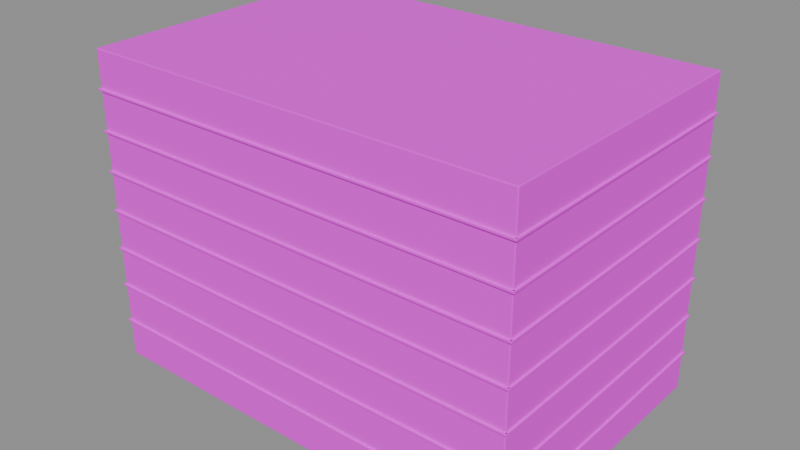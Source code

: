 # Source: building_shell.blend  (saved by Blender 5.2.45; exported with 4.5.12 LTS)
import bpy
from mathutils import Matrix  # noqa: F401  (used for matrix-valued properties, if any)

bpy.ops.wm.read_factory_settings(use_empty=True)
scene = bpy.context.scene
scene.name = '混凝土楼体与水平层线'

# ---- collections
col_sea_scene_orf_building_shell = bpy.data.collections.new('SEA-SCENE-ORF-BUILDING-SHELL'); scene.collection.children.link(col_sea_scene_orf_building_shell)

# ---- images (referenced by path relative to the original .blend; pixels are not part of the script)
import os
ASSET_DIR = os.environ.get("B2B_ASSET_DIR", "")  # directory of the original .blend (textures are referenced by path, not embedded)
HERE = os.path.dirname(os.path.abspath(__file__))  # packed textures are extracted next to this script under _unpacked/

def load_image(name, relpath, width, height, colorspace="sRGB"):
    """Load a texture the original file referenced (path relative to the .blend, or extracted next to this script)."""
    p = next((c for c in (os.path.join(HERE, relpath), os.path.join(ASSET_DIR, relpath)) if relpath and os.path.exists(c)), "")
    if p:
        img = bpy.data.images.load(p, check_existing=True)
        img.name = name
    else:  # same state as the original file: an image datablock whose file is absent (Cycles renders it pink)
        img = bpy.data.images.new(name, width, height)
        img.source = "FILE"
        img.filepath = "//" + (relpath or name)
    img.colorspace_settings.name = colorspace
    return img
img_sea_cabin_timber_8x8_512_png = load_image('sea_cabin_timber_8x8_512.png', 'sea_cabin_timber_8x8_512.png', 1024, 1024, 'sRGB')

# ---- materials (node trees are filled in below, after node groups)
mat_sea_matte = bpy.data.materials.new('SEA_Matte')
mat_sea_matte.use_backface_culling_lightprobe_volume = False

# ---- material node trees
mat_sea_matte.use_nodes = True; mat_sea_matte.node_tree.nodes.clear()
_N = mat_sea_matte.node_tree.nodes; _L = mat_sea_matte.node_tree.links
n0 = _N.new('ShaderNodeOutputMaterial'); n0.name = '材质输出'; n0.location = (0, 0)
n1 = _N.new('ShaderNodeBsdfPrincipled'); n1.name = '原理化 BSDF'; n1.location = (0, 0)
n1.inputs[1].default_value = 0.02
n1.inputs[2].default_value = 0.72
n2 = _N.new('ShaderNodeUVMap'); n2.name = 'UV 贴图'; n2.location = (0, 0)
n2.uv_map = 'PaletteUV'
n3 = _N.new('ShaderNodeTexImage'); n3.name = '图像纹理'; n3.location = (0, 0)
n3.image = img_sea_cabin_timber_8x8_512_png
n3.interpolation = 'Closest'
_L.new(n2.outputs[0], n3.inputs[0])
_L.new(n3.outputs[0], n1.inputs[0])
_L.new(n1.outputs[0], n0.inputs[0])
n0.is_active_output = True

# ---- meshes
me_245 = bpy.data.meshes.new('立方体.245')
me_245.from_pydata([(-17.8, -11.8, -12.69), (-17.8, -11.8, 12.69), (-17.8, 11.8, -12.69), (-17.8, 11.8, 12.69), (17.8, -11.8, -12.69), (17.8, -11.8, 12.69), (17.8, 11.8, -12.69), (17.8, 11.8, 12.69)], [], [(0, 1, 3, 2), (2, 3, 7, 6), (6, 7, 5, 4), (4, 5, 1, 0), (2, 6, 4, 0), (7, 3, 1, 5)])
_uv = me_245.uv_layers.new(name='PaletteUV')
_uv.uv.foreach_set('vector', [0.66, 0.035, 0.715, 0.035, 0.715, 0.09, 0.66, 0.09, 0.66, 0.035, 0.715, 0.035, 0.715, 0.09, 0.66, 0.09, 0.66, 0.035, 0.715, 0.035, 0.715, 0.09, 0.66, 0.09, 0.66, 0.035, 0.715, 0.035, 0.715, 0.09, 0.66, 0.09, 0.66, 0.035, 0.715, 0.035, 0.715, 0.09, 0.66, 0.09, 0.66, 0.035, 0.715, 0.035, 0.715, 0.09, 0.66, 0.09])
me_245.materials.append(mat_sea_matte)
me_245.update()
me_246 = bpy.data.meshes.new('立方体.246')
me_246.from_pydata([(-17.95, -0.1, -0.09), (-17.95, -0.1, 0.09), (-17.95, 0.1, -0.09), (-17.95, 0.1, 0.09), (17.95, -0.1, -0.09), (17.95, -0.1, 0.09), (17.95, 0.1, -0.09), (17.95, 0.1, 0.09)], [], [(0, 1, 3, 2), (2, 3, 7, 6), (6, 7, 5, 4), (4, 5, 1, 0), (2, 6, 4, 0), (7, 3, 1, 5)])
_uv = me_246.uv_layers.new(name='PaletteUV')
_uv.uv.foreach_set('vector', [0.785, 0.035, 0.84, 0.035, 0.84, 0.09, 0.785, 0.09, 0.785, 0.035, 0.84, 0.035, 0.84, 0.09, 0.785, 0.09, 0.785, 0.035, 0.84, 0.035, 0.84, 0.09, 0.785, 0.09, 0.785, 0.035, 0.84, 0.035, 0.84, 0.09, 0.785, 0.09, 0.785, 0.035, 0.84, 0.035, 0.84, 0.09, 0.785, 0.09, 0.785, 0.035, 0.84, 0.035, 0.84, 0.09, 0.785, 0.09])
me_246.materials.append(mat_sea_matte)
me_246.update()
me_247 = bpy.data.meshes.new('立方体.247')
me_247.from_pydata([(-0.1, -11.9, -0.09), (-0.1, -11.9, 0.09), (-0.1, 11.9, -0.09), (-0.1, 11.9, 0.09), (0.1, -11.9, -0.09), (0.1, -11.9, 0.09), (0.1, 11.9, -0.09), (0.1, 11.9, 0.09)], [], [(0, 1, 3, 2), (2, 3, 7, 6), (6, 7, 5, 4), (4, 5, 1, 0), (2, 6, 4, 0), (7, 3, 1, 5)])
_uv = me_247.uv_layers.new(name='PaletteUV')
_uv.uv.foreach_set('vector', [0.785, 0.035, 0.84, 0.035, 0.84, 0.09, 0.785, 0.09, 0.785, 0.035, 0.84, 0.035, 0.84, 0.09, 0.785, 0.09, 0.785, 0.035, 0.84, 0.035, 0.84, 0.09, 0.785, 0.09, 0.785, 0.035, 0.84, 0.035, 0.84, 0.09, 0.785, 0.09, 0.785, 0.035, 0.84, 0.035, 0.84, 0.09, 0.785, 0.09, 0.785, 0.035, 0.84, 0.035, 0.84, 0.09, 0.785, 0.09])
me_247.materials.append(mat_sea_matte)
me_247.update()
me_248 = bpy.data.meshes.new('立方体.248')
me_248.from_pydata([(-17.95, -0.1, -0.09), (-17.95, -0.1, 0.09), (-17.95, 0.1, -0.09), (-17.95, 0.1, 0.09), (17.95, -0.1, -0.09), (17.95, -0.1, 0.09), (17.95, 0.1, -0.09), (17.95, 0.1, 0.09)], [], [(0, 1, 3, 2), (2, 3, 7, 6), (6, 7, 5, 4), (4, 5, 1, 0), (2, 6, 4, 0), (7, 3, 1, 5)])
_uv = me_248.uv_layers.new(name='PaletteUV')
_uv.uv.foreach_set('vector', [0.785, 0.035, 0.84, 0.035, 0.84, 0.09, 0.785, 0.09, 0.785, 0.035, 0.84, 0.035, 0.84, 0.09, 0.785, 0.09, 0.785, 0.035, 0.84, 0.035, 0.84, 0.09, 0.785, 0.09, 0.785, 0.035, 0.84, 0.035, 0.84, 0.09, 0.785, 0.09, 0.785, 0.035, 0.84, 0.035, 0.84, 0.09, 0.785, 0.09, 0.785, 0.035, 0.84, 0.035, 0.84, 0.09, 0.785, 0.09])
me_248.materials.append(mat_sea_matte)
me_248.update()
me_249 = bpy.data.meshes.new('立方体.249')
me_249.from_pydata([(-0.1, -11.9, -0.09), (-0.1, -11.9, 0.09), (-0.1, 11.9, -0.09), (-0.1, 11.9, 0.09), (0.1, -11.9, -0.09), (0.1, -11.9, 0.09), (0.1, 11.9, -0.09), (0.1, 11.9, 0.09)], [], [(0, 1, 3, 2), (2, 3, 7, 6), (6, 7, 5, 4), (4, 5, 1, 0), (2, 6, 4, 0), (7, 3, 1, 5)])
_uv = me_249.uv_layers.new(name='PaletteUV')
_uv.uv.foreach_set('vector', [0.785, 0.035, 0.84, 0.035, 0.84, 0.09, 0.785, 0.09, 0.785, 0.035, 0.84, 0.035, 0.84, 0.09, 0.785, 0.09, 0.785, 0.035, 0.84, 0.035, 0.84, 0.09, 0.785, 0.09, 0.785, 0.035, 0.84, 0.035, 0.84, 0.09, 0.785, 0.09, 0.785, 0.035, 0.84, 0.035, 0.84, 0.09, 0.785, 0.09, 0.785, 0.035, 0.84, 0.035, 0.84, 0.09, 0.785, 0.09])
me_249.materials.append(mat_sea_matte)
me_249.update()
me_250 = bpy.data.meshes.new('立方体.250')
me_250.from_pydata([(-17.95, -0.1, -0.09), (-17.95, -0.1, 0.09), (-17.95, 0.1, -0.09), (-17.95, 0.1, 0.09), (17.95, -0.1, -0.09), (17.95, -0.1, 0.09), (17.95, 0.1, -0.09), (17.95, 0.1, 0.09)], [], [(0, 1, 3, 2), (2, 3, 7, 6), (6, 7, 5, 4), (4, 5, 1, 0), (2, 6, 4, 0), (7, 3, 1, 5)])
_uv = me_250.uv_layers.new(name='PaletteUV')
_uv.uv.foreach_set('vector', [0.785, 0.035, 0.84, 0.035, 0.84, 0.09, 0.785, 0.09, 0.785, 0.035, 0.84, 0.035, 0.84, 0.09, 0.785, 0.09, 0.785, 0.035, 0.84, 0.035, 0.84, 0.09, 0.785, 0.09, 0.785, 0.035, 0.84, 0.035, 0.84, 0.09, 0.785, 0.09, 0.785, 0.035, 0.84, 0.035, 0.84, 0.09, 0.785, 0.09, 0.785, 0.035, 0.84, 0.035, 0.84, 0.09, 0.785, 0.09])
me_250.materials.append(mat_sea_matte)
me_250.update()
me_251 = bpy.data.meshes.new('立方体.251')
me_251.from_pydata([(-0.1, -11.9, -0.09), (-0.1, -11.9, 0.09), (-0.1, 11.9, -0.09), (-0.1, 11.9, 0.09), (0.1, -11.9, -0.09), (0.1, -11.9, 0.09), (0.1, 11.9, -0.09), (0.1, 11.9, 0.09)], [], [(0, 1, 3, 2), (2, 3, 7, 6), (6, 7, 5, 4), (4, 5, 1, 0), (2, 6, 4, 0), (7, 3, 1, 5)])
_uv = me_251.uv_layers.new(name='PaletteUV')
_uv.uv.foreach_set('vector', [0.785, 0.035, 0.84, 0.035, 0.84, 0.09, 0.785, 0.09, 0.785, 0.035, 0.84, 0.035, 0.84, 0.09, 0.785, 0.09, 0.785, 0.035, 0.84, 0.035, 0.84, 0.09, 0.785, 0.09, 0.785, 0.035, 0.84, 0.035, 0.84, 0.09, 0.785, 0.09, 0.785, 0.035, 0.84, 0.035, 0.84, 0.09, 0.785, 0.09, 0.785, 0.035, 0.84, 0.035, 0.84, 0.09, 0.785, 0.09])
me_251.materials.append(mat_sea_matte)
me_251.update()
me_252 = bpy.data.meshes.new('立方体.252')
me_252.from_pydata([(-17.95, -0.1, -0.09), (-17.95, -0.1, 0.09), (-17.95, 0.1, -0.09), (-17.95, 0.1, 0.09), (17.95, -0.1, -0.09), (17.95, -0.1, 0.09), (17.95, 0.1, -0.09), (17.95, 0.1, 0.09)], [], [(0, 1, 3, 2), (2, 3, 7, 6), (6, 7, 5, 4), (4, 5, 1, 0), (2, 6, 4, 0), (7, 3, 1, 5)])
_uv = me_252.uv_layers.new(name='PaletteUV')
_uv.uv.foreach_set('vector', [0.785, 0.035, 0.84, 0.035, 0.84, 0.09, 0.785, 0.09, 0.785, 0.035, 0.84, 0.035, 0.84, 0.09, 0.785, 0.09, 0.785, 0.035, 0.84, 0.035, 0.84, 0.09, 0.785, 0.09, 0.785, 0.035, 0.84, 0.035, 0.84, 0.09, 0.785, 0.09, 0.785, 0.035, 0.84, 0.035, 0.84, 0.09, 0.785, 0.09, 0.785, 0.035, 0.84, 0.035, 0.84, 0.09, 0.785, 0.09])
me_252.materials.append(mat_sea_matte)
me_252.update()
me_253 = bpy.data.meshes.new('立方体.253')
me_253.from_pydata([(-0.1, -11.9, -0.09), (-0.1, -11.9, 0.09), (-0.1, 11.9, -0.09), (-0.1, 11.9, 0.09), (0.1, -11.9, -0.09), (0.1, -11.9, 0.09), (0.1, 11.9, -0.09), (0.1, 11.9, 0.09)], [], [(0, 1, 3, 2), (2, 3, 7, 6), (6, 7, 5, 4), (4, 5, 1, 0), (2, 6, 4, 0), (7, 3, 1, 5)])
_uv = me_253.uv_layers.new(name='PaletteUV')
_uv.uv.foreach_set('vector', [0.785, 0.035, 0.84, 0.035, 0.84, 0.09, 0.785, 0.09, 0.785, 0.035, 0.84, 0.035, 0.84, 0.09, 0.785, 0.09, 0.785, 0.035, 0.84, 0.035, 0.84, 0.09, 0.785, 0.09, 0.785, 0.035, 0.84, 0.035, 0.84, 0.09, 0.785, 0.09, 0.785, 0.035, 0.84, 0.035, 0.84, 0.09, 0.785, 0.09, 0.785, 0.035, 0.84, 0.035, 0.84, 0.09, 0.785, 0.09])
me_253.materials.append(mat_sea_matte)
me_253.update()
me_254 = bpy.data.meshes.new('立方体.254')
me_254.from_pydata([(-17.95, -0.1, -0.09), (-17.95, -0.1, 0.09), (-17.95, 0.1, -0.09), (-17.95, 0.1, 0.09), (17.95, -0.1, -0.09), (17.95, -0.1, 0.09), (17.95, 0.1, -0.09), (17.95, 0.1, 0.09)], [], [(0, 1, 3, 2), (2, 3, 7, 6), (6, 7, 5, 4), (4, 5, 1, 0), (2, 6, 4, 0), (7, 3, 1, 5)])
_uv = me_254.uv_layers.new(name='PaletteUV')
_uv.uv.foreach_set('vector', [0.785, 0.035, 0.84, 0.035, 0.84, 0.09, 0.785, 0.09, 0.785, 0.035, 0.84, 0.035, 0.84, 0.09, 0.785, 0.09, 0.785, 0.035, 0.84, 0.035, 0.84, 0.09, 0.785, 0.09, 0.785, 0.035, 0.84, 0.035, 0.84, 0.09, 0.785, 0.09, 0.785, 0.035, 0.84, 0.035, 0.84, 0.09, 0.785, 0.09, 0.785, 0.035, 0.84, 0.035, 0.84, 0.09, 0.785, 0.09])
me_254.materials.append(mat_sea_matte)
me_254.update()
me_255 = bpy.data.meshes.new('立方体.255')
me_255.from_pydata([(-0.1, -11.9, -0.09), (-0.1, -11.9, 0.09), (-0.1, 11.9, -0.09), (-0.1, 11.9, 0.09), (0.1, -11.9, -0.09), (0.1, -11.9, 0.09), (0.1, 11.9, -0.09), (0.1, 11.9, 0.09)], [], [(0, 1, 3, 2), (2, 3, 7, 6), (6, 7, 5, 4), (4, 5, 1, 0), (2, 6, 4, 0), (7, 3, 1, 5)])
_uv = me_255.uv_layers.new(name='PaletteUV')
_uv.uv.foreach_set('vector', [0.785, 0.035, 0.84, 0.035, 0.84, 0.09, 0.785, 0.09, 0.785, 0.035, 0.84, 0.035, 0.84, 0.09, 0.785, 0.09, 0.785, 0.035, 0.84, 0.035, 0.84, 0.09, 0.785, 0.09, 0.785, 0.035, 0.84, 0.035, 0.84, 0.09, 0.785, 0.09, 0.785, 0.035, 0.84, 0.035, 0.84, 0.09, 0.785, 0.09, 0.785, 0.035, 0.84, 0.035, 0.84, 0.09, 0.785, 0.09])
me_255.materials.append(mat_sea_matte)
me_255.update()
me_256 = bpy.data.meshes.new('立方体.256')
me_256.from_pydata([(-17.95, -0.1, -0.09), (-17.95, -0.1, 0.09), (-17.95, 0.1, -0.09), (-17.95, 0.1, 0.09), (17.95, -0.1, -0.09), (17.95, -0.1, 0.09), (17.95, 0.1, -0.09), (17.95, 0.1, 0.09)], [], [(0, 1, 3, 2), (2, 3, 7, 6), (6, 7, 5, 4), (4, 5, 1, 0), (2, 6, 4, 0), (7, 3, 1, 5)])
_uv = me_256.uv_layers.new(name='PaletteUV')
_uv.uv.foreach_set('vector', [0.785, 0.035, 0.84, 0.035, 0.84, 0.09, 0.785, 0.09, 0.785, 0.035, 0.84, 0.035, 0.84, 0.09, 0.785, 0.09, 0.785, 0.035, 0.84, 0.035, 0.84, 0.09, 0.785, 0.09, 0.785, 0.035, 0.84, 0.035, 0.84, 0.09, 0.785, 0.09, 0.785, 0.035, 0.84, 0.035, 0.84, 0.09, 0.785, 0.09, 0.785, 0.035, 0.84, 0.035, 0.84, 0.09, 0.785, 0.09])
me_256.materials.append(mat_sea_matte)
me_256.update()
me_257 = bpy.data.meshes.new('立方体.257')
me_257.from_pydata([(-0.1, -11.9, -0.09), (-0.1, -11.9, 0.09), (-0.1, 11.9, -0.09), (-0.1, 11.9, 0.09), (0.1, -11.9, -0.09), (0.1, -11.9, 0.09), (0.1, 11.9, -0.09), (0.1, 11.9, 0.09)], [], [(0, 1, 3, 2), (2, 3, 7, 6), (6, 7, 5, 4), (4, 5, 1, 0), (2, 6, 4, 0), (7, 3, 1, 5)])
_uv = me_257.uv_layers.new(name='PaletteUV')
_uv.uv.foreach_set('vector', [0.785, 0.035, 0.84, 0.035, 0.84, 0.09, 0.785, 0.09, 0.785, 0.035, 0.84, 0.035, 0.84, 0.09, 0.785, 0.09, 0.785, 0.035, 0.84, 0.035, 0.84, 0.09, 0.785, 0.09, 0.785, 0.035, 0.84, 0.035, 0.84, 0.09, 0.785, 0.09, 0.785, 0.035, 0.84, 0.035, 0.84, 0.09, 0.785, 0.09, 0.785, 0.035, 0.84, 0.035, 0.84, 0.09, 0.785, 0.09])
me_257.materials.append(mat_sea_matte)
me_257.update()
me_258 = bpy.data.meshes.new('立方体.258')
me_258.from_pydata([(-17.95, -0.1, -0.09), (-17.95, -0.1, 0.09), (-17.95, 0.1, -0.09), (-17.95, 0.1, 0.09), (17.95, -0.1, -0.09), (17.95, -0.1, 0.09), (17.95, 0.1, -0.09), (17.95, 0.1, 0.09)], [], [(0, 1, 3, 2), (2, 3, 7, 6), (6, 7, 5, 4), (4, 5, 1, 0), (2, 6, 4, 0), (7, 3, 1, 5)])
_uv = me_258.uv_layers.new(name='PaletteUV')
_uv.uv.foreach_set('vector', [0.785, 0.035, 0.84, 0.035, 0.84, 0.09, 0.785, 0.09, 0.785, 0.035, 0.84, 0.035, 0.84, 0.09, 0.785, 0.09, 0.785, 0.035, 0.84, 0.035, 0.84, 0.09, 0.785, 0.09, 0.785, 0.035, 0.84, 0.035, 0.84, 0.09, 0.785, 0.09, 0.785, 0.035, 0.84, 0.035, 0.84, 0.09, 0.785, 0.09, 0.785, 0.035, 0.84, 0.035, 0.84, 0.09, 0.785, 0.09])
me_258.materials.append(mat_sea_matte)
me_258.update()
me_259 = bpy.data.meshes.new('立方体.259')
me_259.from_pydata([(-0.1, -11.9, -0.09), (-0.1, -11.9, 0.09), (-0.1, 11.9, -0.09), (-0.1, 11.9, 0.09), (0.1, -11.9, -0.09), (0.1, -11.9, 0.09), (0.1, 11.9, -0.09), (0.1, 11.9, 0.09)], [], [(0, 1, 3, 2), (2, 3, 7, 6), (6, 7, 5, 4), (4, 5, 1, 0), (2, 6, 4, 0), (7, 3, 1, 5)])
_uv = me_259.uv_layers.new(name='PaletteUV')
_uv.uv.foreach_set('vector', [0.785, 0.035, 0.84, 0.035, 0.84, 0.09, 0.785, 0.09, 0.785, 0.035, 0.84, 0.035, 0.84, 0.09, 0.785, 0.09, 0.785, 0.035, 0.84, 0.035, 0.84, 0.09, 0.785, 0.09, 0.785, 0.035, 0.84, 0.035, 0.84, 0.09, 0.785, 0.09, 0.785, 0.035, 0.84, 0.035, 0.84, 0.09, 0.785, 0.09, 0.785, 0.035, 0.84, 0.035, 0.84, 0.09, 0.785, 0.09])
me_259.materials.append(mat_sea_matte)
me_259.update()

# ---- objects
ob_building_shell = bpy.data.objects.new('building_shell_组件根', None)
ob_x = bpy.data.objects.new('八层混凝土主体', me_245)
ob_x_1 = bpy.data.objects.new('正面水平层线', me_246)
ob_x_2 = bpy.data.objects.new('右侧水平层线', me_247)
ob_001 = bpy.data.objects.new('正面水平层线.001', me_248)
ob_001_1 = bpy.data.objects.new('右侧水平层线.001', me_249)
ob_002 = bpy.data.objects.new('正面水平层线.002', me_250)
ob_002_1 = bpy.data.objects.new('右侧水平层线.002', me_251)
ob_003 = bpy.data.objects.new('正面水平层线.003', me_252)
ob_003_1 = bpy.data.objects.new('右侧水平层线.003', me_253)
ob_004 = bpy.data.objects.new('正面水平层线.004', me_254)
ob_004_1 = bpy.data.objects.new('右侧水平层线.004', me_255)
ob_005 = bpy.data.objects.new('正面水平层线.005', me_256)
ob_005_1 = bpy.data.objects.new('右侧水平层线.005', me_257)
ob_006 = bpy.data.objects.new('正面水平层线.006', me_258)
ob_006_1 = bpy.data.objects.new('右侧水平层线.006', me_259)

# ---- transforms, parenting, visibility, modifiers, constraints
ob_building_shell.location = (0.0, 0.0, 0.0)
ob_x.parent = ob_building_shell
ob_x.location = (-0.005, 0.03, 12.69)
_m = ob_x.modifiers.new('实体柔边', 'BEVEL')
_m.width = 0.08
_m.width_pct = 0.08
_m.segments = 3
ob_x_1.parent = ob_building_shell
ob_x_1.location = (-0.005, -11.83, 3.12)
_m = ob_x_1.modifiers.new('实体柔边', 'BEVEL')
_m.width = 0.035
_m.width_pct = 0.035
_m.segments = 2
ob_x_2.parent = ob_building_shell
ob_x_2.location = (17.85, 0.03, 3.12)
_m = ob_x_2.modifiers.new('实体柔边', 'BEVEL')
_m.width = 0.035
_m.width_pct = 0.035
_m.segments = 2
ob_001.parent = ob_building_shell
ob_001.location = (-0.005, -11.83, 6.32)
_m = ob_001.modifiers.new('实体柔边', 'BEVEL')
_m.width = 0.035
_m.width_pct = 0.035
_m.segments = 2
ob_001_1.parent = ob_building_shell
ob_001_1.location = (17.85, 0.03, 6.32)
_m = ob_001_1.modifiers.new('实体柔边', 'BEVEL')
_m.width = 0.035
_m.width_pct = 0.035
_m.segments = 2
ob_002.parent = ob_building_shell
ob_002.location = (-0.005, -11.83, 9.52)
_m = ob_002.modifiers.new('实体柔边', 'BEVEL')
_m.width = 0.035
_m.width_pct = 0.035
_m.segments = 2
ob_002_1.parent = ob_building_shell
ob_002_1.location = (17.85, 0.03, 9.52)
_m = ob_002_1.modifiers.new('实体柔边', 'BEVEL')
_m.width = 0.035
_m.width_pct = 0.035
_m.segments = 2
ob_003.parent = ob_building_shell
ob_003.location = (-0.005, -11.83, 12.72)
_m = ob_003.modifiers.new('实体柔边', 'BEVEL')
_m.width = 0.035
_m.width_pct = 0.035
_m.segments = 2
ob_003_1.parent = ob_building_shell
ob_003_1.location = (17.85, 0.03, 12.72)
_m = ob_003_1.modifiers.new('实体柔边', 'BEVEL')
_m.width = 0.035
_m.width_pct = 0.035
_m.segments = 2
ob_004.parent = ob_building_shell
ob_004.location = (-0.005, -11.83, 15.92)
_m = ob_004.modifiers.new('实体柔边', 'BEVEL')
_m.width = 0.035
_m.width_pct = 0.035
_m.segments = 2
ob_004_1.parent = ob_building_shell
ob_004_1.location = (17.85, 0.03, 15.92)
_m = ob_004_1.modifiers.new('实体柔边', 'BEVEL')
_m.width = 0.035
_m.width_pct = 0.035
_m.segments = 2
ob_005.parent = ob_building_shell
ob_005.location = (-0.005, -11.83, 19.12)
_m = ob_005.modifiers.new('实体柔边', 'BEVEL')
_m.width = 0.035
_m.width_pct = 0.035
_m.segments = 2
ob_005_1.parent = ob_building_shell
ob_005_1.location = (17.85, 0.03, 19.12)
_m = ob_005_1.modifiers.new('实体柔边', 'BEVEL')
_m.width = 0.035
_m.width_pct = 0.035
_m.segments = 2
ob_006.parent = ob_building_shell
ob_006.location = (-0.005, -11.83, 22.32)
_m = ob_006.modifiers.new('实体柔边', 'BEVEL')
_m.width = 0.035
_m.width_pct = 0.035
_m.segments = 2
ob_006_1.parent = ob_building_shell
ob_006_1.location = (17.85, 0.03, 22.32)
_m = ob_006_1.modifiers.new('实体柔边', 'BEVEL')
_m.width = 0.035
_m.width_pct = 0.035
_m.segments = 2

# ---- collection membership
col_sea_scene_orf_building_shell.objects.link(ob_building_shell)
col_sea_scene_orf_building_shell.objects.link(ob_x)
col_sea_scene_orf_building_shell.objects.link(ob_x_1)
col_sea_scene_orf_building_shell.objects.link(ob_x_2)
col_sea_scene_orf_building_shell.objects.link(ob_001)
col_sea_scene_orf_building_shell.objects.link(ob_001_1)
col_sea_scene_orf_building_shell.objects.link(ob_002)
col_sea_scene_orf_building_shell.objects.link(ob_002_1)
col_sea_scene_orf_building_shell.objects.link(ob_003)
col_sea_scene_orf_building_shell.objects.link(ob_003_1)
col_sea_scene_orf_building_shell.objects.link(ob_004)
col_sea_scene_orf_building_shell.objects.link(ob_004_1)
col_sea_scene_orf_building_shell.objects.link(ob_005)
col_sea_scene_orf_building_shell.objects.link(ob_005_1)
col_sea_scene_orf_building_shell.objects.link(ob_006)
col_sea_scene_orf_building_shell.objects.link(ob_006_1)

# ---- scene / render settings (as saved in the file)
scene.frame_start = 1; scene.frame_end = 250; scene.frame_set(1)
scene.render.engine = 'BLENDER_EEVEE_NEXT'
scene.render.bake_bias = 0.0
scene.render.bake_samples = 0
scene.render.compositor_device = 'GPU'
scene.eevee.use_volume_custom_range = False
scene.eevee.fast_gi_thickness_near = 0.1
scene.eevee.fast_gi_thickness_far = 0.0
scene.eevee.ray_tracing_options.screen_trace_thickness = 0.1
bpy.context.view_layer.update()

# ---- added for rendering (the .blend has no active camera and no usable light): camera, sun + grey world if the file has none
cam_auto = bpy.data.cameras.new('AutoCamera')
cam_auto.lens = 50.0
cam_auto.sensor_width = 36.0
cam_auto.clip_end = 1000.0
ob_auto_camera = bpy.data.objects.new('AutoCamera', cam_auto)
scene.collection.objects.link(ob_auto_camera)
ob_auto_camera.location = (46.2887, -55.5465, 49.721)
ob_auto_camera.rotation_euler = (1.09748, -7.21219e-08, 0.694738)
scene.camera = ob_auto_camera
light_auto_sun = bpy.data.lights.new('AutoSun', 'SUN')
light_auto_sun.energy = 3.0
light_auto_sun.angle = 0.0523599
ob_auto_sun = bpy.data.objects.new('AutoSun', light_auto_sun)
scene.collection.objects.link(ob_auto_sun)
ob_auto_sun.rotation_euler = (0.872665, 0.174533, 0.523599)
if scene.world is None:
    world_auto = bpy.data.worlds.new('AutoWorld')
    world_auto.color = (0.3, 0.3, 0.3)
    scene.world = world_auto
bpy.context.view_layer.update()
